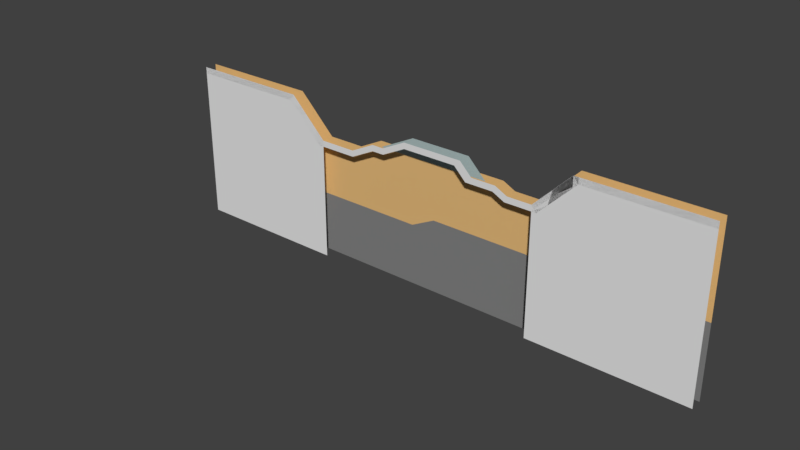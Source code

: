 # Source: Italy.blend  (saved by Blender 2.78.0; exported with 4.5.12 LTS)
import bpy
from mathutils import Matrix  # noqa: F401  (used for matrix-valued properties, if any)

bpy.ops.wm.read_factory_settings(use_empty=True)
scene = bpy.context.scene
scene.name = 'Scene'

# ---- collections
col_collection_1 = bpy.data.collections.new('Collection 1'); scene.collection.children.link(col_collection_1)
col_collection_2 = bpy.data.collections.new('Collection 2'); scene.collection.children.link(col_collection_2)
col_collection_2.hide_render = True
col_collection_2.hide_viewport = True

# ---- materials (node trees are filled in below, after node groups)
mat_outside = bpy.data.materials.new('Outside')
mat_outside.alpha_threshold = 0.0
mat_outside.use_transparent_shadow = False
mat_outside.roughness = 0.5
mat_limestone = bpy.data.materials.new('Limestone')
mat_limestone.alpha_threshold = 0.0
mat_limestone.use_transparent_shadow = False
mat_limestone.diffuse_color = (0.8, 0.5, 0.2, 1.0)
mat_limestone.roughness = 0.5
mat_bedrock = bpy.data.materials.new('Bedrock')
mat_bedrock.alpha_threshold = 0.0
mat_bedrock.use_transparent_shadow = False
mat_bedrock.diffuse_color = (0.2266, 0.2266, 0.2266, 1.0)
mat_bedrock.roughness = 0.5
mat_marl = bpy.data.materials.new('Marl')
mat_marl.alpha_threshold = 0.0
mat_marl.use_transparent_shadow = False
mat_marl.diffuse_color = (0.4, 0.5, 0.5, 1.0)
mat_marl.roughness = 0.5

# ---- material node trees

# ---- world
world_world = bpy.data.worlds.new('World'); scene.world = world_world
world_world.color = (0.05088, 0.05088, 0.05088)
world_world.use_sun_shadow = False
world_world.sun_shadow_jitter_overblur = 0.0
world_world.cycles.sampling_method = 'MANUAL'

# ---- meshes
me_plane_003 = bpy.data.meshes.new('Plane.003')
me_plane_003.from_pydata([(0.0, 0.0, 4.371e-08), (3.0, 0.0, 4.371e-08), (9.0, 2.0, -4.371e-08), (13.0, 2.0, -4.371e-08), (16.0, 1.0, 0.0), (17.0, 0.5, 2.186e-08), (19.0, 0.5, 2.186e-08), (5.0, 1.0, 0.0), (14.0, 1.0, 0.0), (8.0, 2.0, -1.311e-07), (6.0, 1.0, -8.742e-08), (-3.0, 3.0, -8.742e-08), (22.0, 3.5, -1.093e-07), (32.0, 3.5, -1.093e-07), (-13.0, 3.0, -8.742e-08), (9.0, 1.5, -2.186e-08), (5.0, 0.5, 2.186e-08), (6.2, 0.6, -6.994e-08), (8.0, 1.5, -1.093e-07), (6.0, 0.5, -6.557e-08), (32.0, 3.0, -8.742e-08), (-13.0, 2.5, -6.557e-08), (12.5, 1.5, -2.186e-08), (13.5, 0.5, 2.186e-08), (19.4, 0.0, 4.371e-08), (22.4, 3.0, -8.742e-08), (15.8, 0.5, 2.186e-08), (16.8, 0.0, 4.371e-08), (-0.4, -0.5, 6.557e-08), (-3.4, 2.5, -6.557e-08), (17.0, 0.0, 4.371e-08), (19.0, 0.0, 4.371e-08), (-3.0, 2.1, -4.808e-08), (0.0, -0.5, 6.557e-08), (3.2, -0.4, 6.12e-08), (3.0, -0.5, 6.557e-08), (4.8, 0.9, 4.371e-09), (7.8, 1.9, -1.268e-07), (12.5, 2.0, -4.371e-08), (14.0, 0.5, 2.186e-08), (15.8, 1.0, 0.0), (22.4, 3.5, -1.093e-07), (-3.4, 3.0, -8.742e-08)], [(28, 32), (29, 32), (1, 7)], [(38, 22, 3), (17, 10, 19), (9, 18, 15, 2), (10, 7, 16, 19), (38, 2, 15, 22), (8, 3, 22, 23), (6, 24, 25, 12), (4, 26, 27, 5), (0, 11, 29, 28), (41, 12, 25), (5, 30, 31, 6), (24, 6, 31), (27, 30, 5), (11, 42, 29), (28, 33, 0), (16, 7, 36), (1, 34, 16, 36), (37, 10, 17, 18), (9, 37, 18), (39, 8, 23), (40, 8, 39, 26), (4, 40, 26), (25, 20, 13, 41), (34, 1, 35), (33, 35, 1, 0), (14, 21, 29, 42)])
_uv = me_plane_003.uv_layers.new(name='UVMap')
_uv.uv.foreach_set('vector', [30.81, -1.0, 31.81, -2.0, 31.81, -1.0, 19.21, -2.0, 18.81, -1.0, 18.81, -2.0, 42.0, 1.0, 42.0, 0.0, 44.0, 0.0, 44.0, 1.0, 38.0, 1.0, 36.0, 1.0, 36.0, 0.0, 38.0, 0.0, 51.0, 1.0, 44.0, 1.0, 44.0, 0.0, 51.0, 0.0, 53.0, 1.0, 51.0, 1.0, 51.0, 0.0, 53.0, 0.0, 64.0, 1.0, 64.02, 0.0, 70.02, 0.0, 70.0, 1.0, 57.61, 0.9999, 57.6, 0.0, 59.6, 0.0, 59.61, 0.9999, 25.22, 1.0, 19.22, 1.0, 19.2, 0.0, 25.2, 0.0, 51.61, -1.0, 50.81, -1.0, 51.61, -2.0, 60.0, 1.0, 60.0, 0.0, 64.0, 0.0, 64.0, 1.0, 45.61, -2.0, 44.81, -1.0, 44.81, -2.0, 40.41, -2.0, 40.81, -2.0, 40.81, -1.0, 0.8125, -1.0, 0.0125, -1.0, 0.0125, -2.0, 6.013, -2.0, 6.812, -2.0, 6.812, -1.0, 16.81, -2.0, 16.81, -1.0, 16.41, -1.0, 32.0, 1.0, 32.01, 0.0, 35.61, 0.0, 35.6, 1.0, 41.6, 1.0, 38.0, 1.0, 38.01, 0.0, 41.61, 0.0, 22.81, -1.0, 22.41, -1.0, 22.81, -2.0, 34.81, -2.0, 33.81, -1.0, 33.81, -2.0, 57.6, 1.0, 53.0, 1.0, 53.02, -9.689e-05, 57.6, 0.0, 38.81, -1.0, 38.41, -1.0, 38.41, -2.0, 70.8, 0.0, 90.0, 0.0, 90.0, 1.0, 70.8, 1.0, 13.21, -2.0, 12.81, -1.0, 12.81, -2.0, 26.0, 0.0, 32.0, 0.0, 32.0, 1.0, 26.0, 1.0, 0.0, 1.0, 0.0, 0.0, 19.2, 0.0, 19.2, 1.0])
me_plane_003.use_remesh_preserve_volume = False
me_plane_003.use_remesh_preserve_attributes = False
me_plane_003.use_mirror_vertex_groups = False
me_plane_003.update()
me_plane_000 = bpy.data.meshes.new('Plane.000')
me_plane_000.from_pydata([(0.0, -0.5, -2.186e-08), (0.0, 0.0, 4.371e-08), (19.0, 2.235e-08, -4.371e-08), (19.0, 0.5, 2.186e-08), (0.0, -1.5, 2.186e-08), (0.0, -3.0, 8.742e-08), (19.0, -1.0, 0.0), (0.0, -5.0, 1.748e-07), (19.0, -4.0, 1.311e-07), (19.0, -5.0, 1.748e-07), (-3.0, 2.5, -1.53e-07), (-3.0, 3.0, -8.742e-08), (-3.0, 1.5, -1.093e-07), (-3.0, 0.0, -4.371e-08), (-3.0, -5.0, 1.748e-07), (22.0, 3.0, -1.748e-07), (22.0, 3.5, -1.093e-07), (22.0, 2.0, -1.311e-07), (22.0, -4.0, 1.311e-07), (22.0, -5.0, 1.748e-07), (0.0, -10.0, 3.934e-07), (19.0, -10.0, 3.934e-07), (-3.0, -10.0, 3.934e-07), (22.0, -10.0, 3.934e-07), (32.0, 3.0, -1.748e-07), (32.0, 3.5, -1.093e-07), (32.0, 2.0, -1.311e-07), (32.0, -4.0, 1.311e-07), (32.0, -5.0, 1.748e-07), (32.0, -10.0, 3.934e-07), (-13.0, 2.5, -1.53e-07), (-13.0, 3.0, -8.742e-08), (-13.0, 1.5, -1.093e-07), (-13.0, 0.0, -4.371e-08), (-13.0, -5.0, 1.748e-07), (-13.0, -10.0, 3.934e-07)], [], [(5, 4, 12, 13), (7, 5, 13, 14), (0, 1, 11, 10), (4, 0, 10, 12), (2, 6, 17, 15), (6, 8, 18, 17), (3, 2, 15, 16), (8, 9, 19, 18), (19, 9, 21, 23), (7, 14, 22, 20), (17, 18, 27, 26), (19, 23, 29, 28), (16, 15, 24, 25), (18, 19, 28, 27), (15, 17, 26, 24), (13, 12, 32, 33), (10, 11, 31, 30), (14, 13, 33, 34), (12, 10, 30, 32), (22, 14, 34, 35)])
_uv = me_plane_000.uv_layers.new(name='UVMap')
_uv.uv.foreach_set('vector', [0.7111, 0.1556, 0.7111, 0.1889, 0.7777, 0.2556, 0.7777, 0.2223, 0.7111, 0.1112, 0.7111, 0.1556, 0.7777, 0.2223, 0.7777, 0.1112, 0.7111, 0.2111, 0.7111, 0.2223, 0.7777, 0.2889, 0.7777, 0.2778, 0.7111, 0.1889, 0.7111, 0.2111, 0.7777, 0.2778, 0.7777, 0.2556, 0.2889, 0.2223, 0.2889, 0.2, 0.2223, 0.2667, 0.2223, 0.2889, 0.2889, 0.2, 0.2889, 0.1334, 0.2223, 0.1334, 0.2223, 0.2667, 0.2889, 0.2334, 0.2889, 0.2223, 0.2223, 0.2889, 0.2223, 0.3, 0.2889, 0.1334, 0.2889, 0.1112, 0.2223, 0.1112, 0.2223, 0.1334, 0.2223, 0.1112, 0.2889, 0.1112, 0.2889, 5.484e-05, 0.2223, 5.484e-05, 0.7111, 0.1112, 0.7777, 0.1112, 0.7777, 5.481e-05, 0.7111, 5.481e-05, 0.2223, 0.2667, 0.2223, 0.1334, 5.478e-05, 0.1334, 5.478e-05, 0.2667, 0.2223, 0.1112, 0.2223, 5.484e-05, 5.478e-05, 5.49e-05, 5.478e-05, 0.1112, 0.2223, 0.3, 0.2223, 0.2889, 5.478e-05, 0.2889, 5.478e-05, 0.3, 0.2223, 0.1334, 0.2223, 0.1112, 5.478e-05, 0.1112, 5.478e-05, 0.1334, 0.2223, 0.2889, 0.2223, 0.2667, 5.478e-05, 0.2667, 5.478e-05, 0.2889, 0.7777, 0.2223, 0.7777, 0.2556, 0.9999, 0.2556, 0.9999, 0.2223, 0.7777, 0.2778, 0.7777, 0.2889, 0.9999, 0.2889, 0.9999, 0.2778, 0.7777, 0.1112, 0.7777, 0.2223, 0.9999, 0.2223, 0.9999, 0.1112, 0.7777, 0.2556, 0.7777, 0.2778, 0.9999, 0.2778, 0.9999, 0.2556, 0.7777, 5.481e-05, 0.7777, 0.1112, 0.9999, 0.1112, 0.9999, 5.478e-05])
me_plane_000.materials.append(mat_outside)
me_plane_000.use_remesh_preserve_volume = False
me_plane_000.use_remesh_preserve_attributes = False
me_plane_000.use_mirror_vertex_groups = False
me_plane_000.update()
me_plane_005 = bpy.data.meshes.new('Plane.005')
me_plane_005.from_pydata([(0.0, -0.5, -2.186e-08), (3.0, -0.5, -2.186e-08), (0.0, 0.0, 4.371e-08), (3.0, 0.0, 4.371e-08), (9.0, 1.5, -1.093e-07), (9.0, 2.0, -4.371e-08), (13.0, 1.5, -1.093e-07), (13.0, 2.0, -4.371e-08), (16.0, 1.0, 0.0), (17.0, -7.451e-09, -4.371e-08), (17.0, 0.5, 2.186e-08), (19.0, 2.235e-08, -4.371e-08), (19.0, 0.5, 2.186e-08), (5.0, 1.0, 0.0), (5.0, 0.5, -6.557e-08), (14.0, 1.0, 0.0), (14.0, 0.5, -6.557e-08), (0.0, -1.5, 2.186e-08), (3.0, -1.5, 2.186e-08), (7.0, 0.5, -6.557e-08), (9.0, 0.5, -6.557e-08), (7.0, 1.5, -1.093e-07), (0.0, -3.0, 8.742e-08), (3.0, -3.0, 8.742e-08), (5.0, -0.5, -2.186e-08), (5.0, -2.0, 4.371e-08), (7.0, -1.0, 0.0), (8.0, -1.0, 0.0), (8.0, 0.5, -6.557e-08), (16.0, -1.0, 0.0), (16.0, 0.5, -6.557e-08), (14.5, 0.5, -6.557e-08), (19.0, -1.0, 0.0), (0.0, -5.0, 1.748e-07), (3.0, -5.0, 1.748e-07), (8.0, -5.0, 1.748e-07), (16.0, -4.0, 1.311e-07), (19.0, -4.0, 1.311e-07), (10.0, -1.0, 0.0), (10.0, -4.0, 1.311e-07), (16.0, -5.0, 1.748e-07), (19.0, -5.0, 1.748e-07), (10.0, -5.0, 1.748e-07), (8.0, 2.0, -1.311e-07), (6.0, 1.0, -8.742e-08), (-3.0, 2.5, -1.53e-07), (-3.0, 3.0, -8.742e-08), (-3.0, 1.5, -1.093e-07), (-3.0, 0.0, -4.371e-08), (-3.0, -5.0, 1.748e-07), (22.0, 3.0, -1.748e-07), (22.0, 3.5, -1.093e-07), (22.0, 2.0, -1.311e-07), (22.0, -4.0, 1.311e-07), (22.0, -5.0, 1.748e-07), (0.0, -10.0, 3.934e-07), (3.0, -10.0, 3.934e-07), (8.0, -10.0, 3.934e-07), (16.0, -10.0, 3.934e-07), (19.0, -10.0, 3.934e-07), (10.0, -10.0, 3.934e-07), (-3.0, -10.0, 3.934e-07), (22.0, -10.0, 3.934e-07), (32.0, 3.0, -1.748e-07), (32.0, 3.5, -1.093e-07), (32.0, 2.0, -1.311e-07), (32.0, -4.0, 1.311e-07), (32.0, -5.0, 1.748e-07), (32.0, -10.0, 3.934e-07), (-13.0, 2.5, -1.53e-07), (-13.0, 3.0, -8.742e-08), (-13.0, 1.5, -1.093e-07), (-13.0, 0.0, -4.371e-08), (-13.0, -5.0, 1.748e-07), (-13.0, -10.0, 3.934e-07)], [], [(0, 1, 3, 2), (15, 16, 31), (8, 30, 9, 10), (10, 9, 11, 12), (3, 1, 14, 13), (7, 6, 16, 15), (14, 1, 18, 24), (1, 0, 17, 18), (24, 19, 14), (4, 21, 19, 28, 20), (21, 44, 14, 19), (18, 17, 22, 23), (18, 23, 25, 24), (24, 25, 26, 19), (28, 19, 26, 27), (28, 27, 38, 29, 30, 31, 16), (31, 30, 8, 15), (11, 9, 30, 29, 32), (32, 29, 36, 37), (23, 22, 33, 34), (38, 27, 35, 39), (25, 23, 34, 35, 27, 26), (29, 38, 39, 36), (37, 36, 40, 41), (36, 39, 42, 40), (39, 35, 42), (5, 43, 21, 4), (13, 14, 44), (22, 17, 47, 48), (33, 22, 48, 49), (0, 2, 46, 45), (17, 0, 45, 47), (11, 32, 52, 50), (32, 37, 53, 52), (12, 11, 50, 51), (37, 41, 54, 53), (35, 34, 56, 57), (41, 40, 58, 59), (34, 33, 55, 56), (40, 42, 60, 58), (54, 41, 59, 62), (33, 49, 61, 55), (42, 35, 57, 60), (5, 4, 6, 7), (16, 6, 4, 20), (52, 53, 66, 65), (54, 62, 68, 67), (51, 50, 63, 64), (53, 54, 67, 66), (50, 52, 65, 63), (48, 47, 71, 72), (45, 46, 70, 69), (49, 48, 72, 73), (47, 45, 69, 71), (61, 49, 73, 74)])
me_plane_005.polygons.foreach_set('material_index', [0, 2, 0, 0, 0, 2, 0, 0, 0, 2, 2, 0, 0, 0, 0, 0, 0, 0, 0, 0, 0, 0, 0, 1, 1, 1, 2, 0, 0, 0, 0, 0, 0, 0, 0, 1, 1, 1, 1, 1, 1, 1, 1, 2, 2, 0, 1, 0, 1, 0, 0, 0, 0, 0, 1])
_uv = me_plane_005.uv_layers.new(name='UVMap')
_uv.uv.foreach_set('vector', [0.7111, 0.2111, 0.6444, 0.2111, 0.6444, 0.2223, 0.7111, 0.2223, 0.4, 0.2445, 0.4, 0.2334, 0.3889, 0.2334, 0.3556, 0.2445, 0.3556, 0.2334, 0.3334, 0.2223, 0.3334, 0.2334, 0.3334, 0.2334, 0.3334, 0.2223, 0.2889, 0.2223, 0.2889, 0.2334, 0.6444, 0.2223, 0.6444, 0.2111, 0.6, 0.2334, 0.6, 0.2445, 0.4222, 0.2667, 0.4222, 0.2556, 0.4, 0.2334, 0.4, 0.2445, 0.6, 0.2334, 0.6444, 0.2111, 0.6444, 0.1889, 0.6, 0.2111, 0.6444, 0.2111, 0.7111, 0.2111, 0.7111, 0.1889, 0.6444, 0.1889, 0.6, 0.2111, 0.5555, 0.2334, 0.6, 0.2334, 0.5111, 0.2556, 0.5555, 0.2556, 0.5555, 0.2334, 0.5333, 0.2334, 0.5111, 0.2334, 0.5555, 0.2556, 0.5778, 0.2445, 0.6, 0.2334, 0.5555, 0.2334, 0.6444, 0.1889, 0.7111, 0.1889, 0.7111, 0.1556, 0.6444, 0.1556, 0.6444, 0.1889, 0.6444, 0.1556, 0.6, 0.1778, 0.6, 0.2111, 0.6, 0.2111, 0.6, 0.1778, 0.5555, 0.2, 0.5555, 0.2334, 0.5333, 0.2334, 0.5555, 0.2334, 0.5555, 0.2, 0.5333, 0.2, 0.5333, 0.2334, 0.5333, 0.2, 0.4889, 0.2, 0.3556, 0.2, 0.3556, 0.2334, 0.3889, 0.2334, 0.4, 0.2334, 0.3889, 0.2334, 0.3556, 0.2334, 0.3556, 0.2445, 0.4, 0.2445, 0.2889, 0.2223, 0.3334, 0.2223, 0.3556, 0.2334, 0.3556, 0.2, 0.2889, 0.2, 0.2889, 0.2, 0.3556, 0.2, 0.3556, 0.1334, 0.2889, 0.1334, 0.6444, 0.1556, 0.7111, 0.1556, 0.7111, 0.1112, 0.6444, 0.1112, 0.4889, 0.2, 0.5333, 0.2, 0.5333, 0.1112, 0.4889, 0.1334, 0.6, 0.1778, 0.6444, 0.1556, 0.6444, 0.1112, 0.5333, 0.1112, 0.5333, 0.2, 0.5555, 0.2, 0.3556, 0.2, 0.4889, 0.2, 0.4889, 0.1334, 0.3556, 0.1334, 0.2889, 0.1334, 0.3556, 0.1334, 0.3556, 0.1112, 0.2889, 0.1112, 0.3556, 0.1334, 0.4889, 0.1334, 0.4889, 0.1112, 0.3556, 0.1112, 0.4889, 0.1334, 0.5333, 0.1112, 0.4889, 0.1112, 0.5111, 0.2667, 0.5333, 0.2667, 0.5555, 0.2556, 0.5111, 0.2556, 0.6, 0.2445, 0.6, 0.2334, 0.5778, 0.2445, 0.7111, 0.1556, 0.7111, 0.1889, 0.7777, 0.2556, 0.7777, 0.2223, 0.7111, 0.1112, 0.7111, 0.1556, 0.7777, 0.2223, 0.7777, 0.1112, 0.7111, 0.2111, 0.7111, 0.2223, 0.7777, 0.2889, 0.7777, 0.2778, 0.7111, 0.1889, 0.7111, 0.2111, 0.7777, 0.2778, 0.7777, 0.2556, 0.2889, 0.2223, 0.2889, 0.2, 0.2223, 0.2667, 0.2223, 0.2889, 0.2889, 0.2, 0.2889, 0.1334, 0.2223, 0.1334, 0.2223, 0.2667, 0.2889, 0.2334, 0.2889, 0.2223, 0.2223, 0.2889, 0.2223, 0.3, 0.2889, 0.1334, 0.2889, 0.1112, 0.2223, 0.1112, 0.2223, 0.1334, 0.5333, 0.1112, 0.6444, 0.1112, 0.6444, 5.484e-05, 0.5333, 5.484e-05, 0.2889, 0.1112, 0.3556, 0.1112, 0.3556, 5.484e-05, 0.2889, 5.484e-05, 0.6444, 0.1112, 0.7111, 0.1112, 0.7111, 5.481e-05, 0.6444, 5.484e-05, 0.3556, 0.1112, 0.4889, 0.1112, 0.4889, 5.484e-05, 0.3556, 5.484e-05, 0.2223, 0.1112, 0.2889, 0.1112, 0.2889, 5.484e-05, 0.2223, 5.484e-05, 0.7111, 0.1112, 0.7777, 0.1112, 0.7777, 5.481e-05, 0.7111, 5.481e-05, 0.4889, 0.1112, 0.5333, 0.1112, 0.5333, 5.484e-05, 0.4889, 5.484e-05, 0.5111, 0.2667, 0.5111, 0.2556, 0.4222, 0.2556, 0.4222, 0.2667, 0.4, 0.2334, 0.4222, 0.2556, 0.5111, 0.2556, 0.5111, 0.2334, 0.2223, 0.2667, 0.2223, 0.1334, 5.478e-05, 0.1334, 5.478e-05, 0.2667, 0.2223, 0.1112, 0.2223, 5.484e-05, 5.478e-05, 5.49e-05, 5.478e-05, 0.1112, 0.2223, 0.3, 0.2223, 0.2889, 5.478e-05, 0.2889, 5.478e-05, 0.3, 0.2223, 0.1334, 0.2223, 0.1112, 5.478e-05, 0.1112, 5.478e-05, 0.1334, 0.2223, 0.2889, 0.2223, 0.2667, 5.478e-05, 0.2667, 5.478e-05, 0.2889, 0.7777, 0.2223, 0.7777, 0.2556, 0.9999, 0.2556, 0.9999, 0.2223, 0.7777, 0.2778, 0.7777, 0.2889, 0.9999, 0.2889, 0.9999, 0.2778, 0.7777, 0.1112, 0.7777, 0.2223, 0.9999, 0.2223, 0.9999, 0.1112, 0.7777, 0.2556, 0.7777, 0.2778, 0.9999, 0.2778, 0.9999, 0.2556, 0.7777, 5.481e-05, 0.7777, 0.1112, 0.9999, 0.1112, 0.9999, 5.478e-05])
me_plane_005.materials.append(mat_limestone)
me_plane_005.materials.append(mat_bedrock)
me_plane_005.materials.append(mat_marl)
me_plane_005.materials.append(None)
me_plane_005.use_remesh_preserve_volume = False
me_plane_005.use_remesh_preserve_attributes = False
me_plane_005.use_mirror_vertex_groups = False
me_plane_005.update()
me_plane_002 = bpy.data.meshes.new('Plane.002')
me_plane_002.from_pydata([(5.0, 0.5, -6.557e-08), (14.0, 1.0, 0.0), (8.0, 0.5, -6.557e-08), (0.0, -0.5, -2.186e-08), (3.0, -0.5, -2.186e-08), (0.0, 0.0, 4.371e-08), (3.0, 0.0, 4.371e-08), (16.0, 1.0, 0.0), (17.0, -7.451e-09, -4.371e-08), (17.0, 0.5, 2.186e-08), (19.0, 2.235e-08, -4.371e-08), (19.0, 0.5, 2.186e-08), (5.0, 1.0, 0.0), (14.0, 0.5, -6.557e-08), (0.0, -1.5, 2.186e-08), (3.0, -1.5, 2.186e-08), (7.0, 0.5, -6.557e-08), (0.0, -3.0, 8.742e-08), (3.0, -3.0, 8.742e-08), (5.0, -0.5, -2.186e-08), (5.0, -2.0, 4.371e-08), (7.0, -1.0, 0.0), (8.0, -1.0, 0.0), (16.0, -1.0, 0.0), (16.0, 0.5, -6.557e-08), (14.5, 0.5, -6.557e-08), (19.0, -1.0, 0.0), (0.0, -5.0, 1.748e-07), (3.0, -5.0, 1.748e-07), (8.0, -5.0, 1.748e-07), (19.0, -4.0, 1.311e-07), (10.0, -1.0, 0.0), (10.0, -4.0, 1.311e-07), (6.0, 1.0, -8.742e-08), (-3.0, 2.5, -1.53e-07), (-3.0, 3.0, -8.742e-08), (-3.0, 1.5, -1.093e-07), (-3.0, 0.0, -4.371e-08), (22.0, 3.0, -1.748e-07), (22.0, 3.5, -1.093e-07), (22.0, 2.0, -1.311e-07), (32.0, 3.0, -1.748e-07), (32.0, 3.5, -1.093e-07), (32.0, 2.0, -1.311e-07), (-13.0, 2.5, -1.53e-07), (-13.0, 3.0, -8.742e-08), (-13.0, 1.5, -1.093e-07), (-13.0, 0.0, -4.371e-08), (16.0, -4.0, 1.311e-07), (-3.0, -5.0, 1.748e-07), (22.0, -4.0, 1.311e-07), (32.0, -4.0, 1.311e-07), (-13.0, -5.0, 1.748e-07)], [], [(3, 4, 6, 5), (7, 24, 8, 9), (9, 8, 10, 11), (6, 4, 0, 12), (0, 4, 15, 19), (4, 3, 14, 15), (19, 16, 0), (15, 14, 17, 18), (15, 18, 20, 19), (19, 20, 21, 16), (2, 16, 21, 22), (2, 22, 31, 23, 24, 25, 13), (25, 24, 7, 1), (10, 8, 24, 23, 26), (26, 23, 48, 30), (18, 17, 27, 28), (31, 22, 29, 32), (20, 18, 28, 29, 22, 21), (23, 31, 32, 48), (12, 0, 33), (17, 14, 36, 37), (27, 17, 37, 49), (3, 5, 35, 34), (14, 3, 34, 36), (10, 26, 40, 38), (26, 30, 50, 40), (11, 10, 38, 39), (40, 50, 51, 43), (39, 38, 41, 42), (38, 40, 43, 41), (37, 36, 46, 47), (34, 35, 45, 44), (49, 37, 47, 52), (36, 34, 44, 46)])
_uv = me_plane_002.uv_layers.new(name='UVMap')
_uv.uv.foreach_set('vector', [0.2889, 0.2111, 0.3556, 0.2111, 0.3556, 0.2223, 0.2889, 0.2223, 0.6444, 0.2445, 0.6444, 0.2334, 0.6666, 0.2223, 0.6666, 0.2334, 0.6666, 0.2334, 0.6666, 0.2223, 0.7111, 0.2223, 0.7111, 0.2334, 0.3556, 0.2223, 0.3556, 0.2111, 0.4, 0.2334, 0.4, 0.2445, 0.4, 0.2334, 0.3556, 0.2111, 0.3556, 0.1889, 0.4, 0.2111, 0.3556, 0.2111, 0.2889, 0.2111, 0.2889, 0.1889, 0.3556, 0.1889, 0.4, 0.2111, 0.4445, 0.2334, 0.4, 0.2334, 0.3556, 0.1889, 0.2889, 0.1889, 0.2889, 0.1556, 0.3556, 0.1556, 0.3556, 0.1889, 0.3556, 0.1556, 0.4, 0.1778, 0.4, 0.2111, 0.4, 0.2111, 0.4, 0.1778, 0.4445, 0.2, 0.4445, 0.2334, 0.4667, 0.2334, 0.4445, 0.2334, 0.4445, 0.2, 0.4667, 0.2, 0.4667, 0.2334, 0.4667, 0.2, 0.5111, 0.2, 0.6444, 0.2, 0.6444, 0.2334, 0.6111, 0.2334, 0.6, 0.2334, 0.6111, 0.2334, 0.6444, 0.2334, 0.6444, 0.2445, 0.6, 0.2445, 0.7111, 0.2223, 0.6666, 0.2223, 0.6444, 0.2334, 0.6444, 0.2, 0.7111, 0.2, 0.7111, 0.2, 0.6444, 0.2, 0.6444, 0.1334, 0.7111, 0.1334, 0.3556, 0.1556, 0.2889, 0.1556, 0.2889, 0.1112, 0.3556, 0.1112, 0.5111, 0.2, 0.4667, 0.2, 0.4667, 0.1112, 0.5111, 0.1334, 0.4, 0.1778, 0.3556, 0.1556, 0.3556, 0.1112, 0.4667, 0.1112, 0.4667, 0.2, 0.4445, 0.2, 0.6444, 0.2, 0.5111, 0.2, 0.5111, 0.1334, 0.6444, 0.1334, 0.4, 0.2445, 0.4, 0.2334, 0.4222, 0.2445, 0.2889, 0.1556, 0.2889, 0.1889, 0.2223, 0.2556, 0.2223, 0.2223, 0.2889, 0.1112, 0.2889, 0.1556, 0.2223, 0.2223, 0.2223, 0.1112, 0.2889, 0.2111, 0.2889, 0.2223, 0.2223, 0.2889, 0.2223, 0.2778, 0.2889, 0.1889, 0.2889, 0.2111, 0.2223, 0.2778, 0.2223, 0.2556, 0.7111, 0.2223, 0.7111, 0.2, 0.7777, 0.2667, 0.7777, 0.2889, 0.7111, 0.2, 0.7111, 0.1334, 0.7777, 0.1334, 0.7777, 0.2667, 0.7111, 0.2334, 0.7111, 0.2223, 0.7777, 0.2889, 0.7777, 0.3, 0.7777, 0.2667, 0.7777, 0.1334, 0.9999, 0.1334, 0.9999, 0.2667, 0.7777, 0.3, 0.7777, 0.2889, 0.9999, 0.2889, 0.9999, 0.3, 0.7777, 0.2889, 0.7777, 0.2667, 0.9999, 0.2667, 0.9999, 0.2889, 0.2223, 0.2223, 0.2223, 0.2556, 5.472e-05, 0.2556, 5.478e-05, 0.2223, 0.2223, 0.2778, 0.2223, 0.2889, 5.472e-05, 0.2889, 5.472e-05, 0.2778, 0.2223, 0.1112, 0.2223, 0.2223, 5.478e-05, 0.2223, 5.478e-05, 0.1112, 0.2223, 0.2556, 0.2223, 0.2778, 5.472e-05, 0.2778, 5.472e-05, 0.2556])
me_plane_002.materials.append(mat_limestone)
me_plane_002.use_remesh_preserve_volume = False
me_plane_002.use_remesh_preserve_attributes = False
me_plane_002.use_mirror_vertex_groups = False
me_plane_002.update()
me_plane_001 = bpy.data.meshes.new('Plane.001')
me_plane_001.from_pydata([(9.0, 1.5, -1.093e-07), (9.0, 2.0, -4.371e-08), (13.0, 1.5, -1.093e-07), (13.0, 2.0, -4.371e-08), (5.0, 0.5, -6.557e-08), (14.0, 1.0, 0.0), (9.0, 0.5, -6.557e-08), (7.0, 1.5, -1.093e-07), (8.0, 0.5, -6.557e-08), (8.0, 2.0, -1.311e-07), (14.0, 0.5, -6.557e-08), (7.0, 0.5, -6.557e-08), (14.5, 0.5, -6.557e-08), (6.0, 1.0, -8.742e-08)], [], [(5, 10, 12), (3, 2, 10, 5), (0, 7, 11, 8, 6), (7, 13, 4, 11), (1, 9, 7, 0), (1, 0, 2, 3), (10, 2, 0, 6)])
_uv = me_plane_001.uv_layers.new(name='UVMap')
_uv.uv.foreach_set('vector', [0.6, 0.2445, 0.6, 0.2334, 0.6111, 0.2334, 0.5778, 0.2667, 0.5778, 0.2556, 0.6, 0.2334, 0.6, 0.2445, 0.4889, 0.2556, 0.4445, 0.2556, 0.4445, 0.2334, 0.4667, 0.2334, 0.4889, 0.2334, 0.4445, 0.2556, 0.4222, 0.2445, 0.4, 0.2334, 0.4445, 0.2334, 0.4889, 0.2667, 0.4667, 0.2667, 0.4445, 0.2556, 0.4889, 0.2556, 0.4889, 0.2667, 0.4889, 0.2556, 0.5778, 0.2556, 0.5778, 0.2667, 0.6, 0.2334, 0.5778, 0.2556, 0.4889, 0.2556, 0.4889, 0.2334])
me_plane_001.materials.append(mat_marl)
me_plane_001.use_remesh_preserve_volume = False
me_plane_001.use_remesh_preserve_attributes = False
me_plane_001.use_mirror_vertex_groups = False
me_plane_001.update()
me_plane_014 = bpy.data.meshes.new('Plane.014')
me_plane_014.from_pydata([(0.0, -5.0, 1.748e-07), (3.0, -5.0, 1.748e-07), (8.0, -5.0, 1.748e-07), (19.0, -4.0, 1.311e-07), (10.0, -4.0, 1.311e-07), (16.0, -4.0, 1.311e-07), (16.0, -5.0, 1.748e-07), (19.0, -5.0, 1.748e-07), (10.0, -5.0, 1.748e-07), (-3.0, -5.0, 1.748e-07), (22.0, -4.0, 1.311e-07), (22.0, -5.0, 1.748e-07), (0.0, -10.0, 3.934e-07), (3.0, -10.0, 3.934e-07), (8.0, -10.0, 3.934e-07), (16.0, -10.0, 3.934e-07), (19.0, -10.0, 3.934e-07), (10.0, -10.0, 3.934e-07), (-3.0, -10.0, 3.934e-07), (22.0, -10.0, 3.934e-07), (32.0, -4.0, 1.311e-07), (32.0, -5.0, 1.748e-07), (32.0, -10.0, 3.934e-07), (-13.0, -5.0, 1.748e-07), (-13.0, -10.0, 3.934e-07)], [], [(3, 5, 6, 7), (5, 4, 8, 6), (4, 2, 8), (3, 7, 11, 10), (2, 1, 13, 14), (7, 6, 15, 16), (1, 0, 12, 13), (6, 8, 17, 15), (11, 7, 16, 19), (0, 9, 18, 12), (8, 2, 14, 17), (11, 19, 22, 21), (10, 11, 21, 20), (18, 9, 23, 24)])
_uv = me_plane_014.uv_layers.new(name='UVMap')
_uv.uv.foreach_set('vector', [0.7111, 0.1334, 0.6444, 0.1334, 0.6444, 0.1112, 0.7111, 0.1112, 0.6444, 0.1334, 0.5111, 0.1334, 0.5111, 0.1112, 0.6444, 0.1112, 0.5111, 0.1334, 0.4667, 0.1112, 0.5111, 0.1112, 0.7111, 0.1334, 0.7111, 0.1112, 0.7777, 0.1112, 0.7777, 0.1334, 0.4667, 0.1112, 0.3556, 0.1112, 0.3556, 5.481e-05, 0.4667, 5.484e-05, 0.7111, 0.1112, 0.6444, 0.1112, 0.6444, 5.484e-05, 0.7111, 5.487e-05, 0.3556, 0.1112, 0.2889, 0.1112, 0.2889, 5.478e-05, 0.3556, 5.481e-05, 0.6444, 0.1112, 0.5111, 0.1112, 0.5111, 5.484e-05, 0.6444, 5.484e-05, 0.7777, 0.1112, 0.7111, 0.1112, 0.7111, 5.487e-05, 0.7777, 5.49e-05, 0.2889, 0.1112, 0.2223, 0.1112, 0.2223, 5.475e-05, 0.2889, 5.478e-05, 0.5111, 0.1112, 0.4667, 0.1112, 0.4667, 5.484e-05, 0.5111, 5.484e-05, 0.7777, 0.1112, 0.7777, 5.49e-05, 0.9999, 5.496e-05, 0.9999, 0.1112, 0.7777, 0.1334, 0.7777, 0.1112, 0.9999, 0.1112, 0.9999, 0.1334, 0.2223, 5.475e-05, 0.2223, 0.1112, 5.478e-05, 0.1112, 5.484e-05, 5.472e-05])
me_plane_014.materials.append(mat_bedrock)
me_plane_014.use_remesh_preserve_volume = False
me_plane_014.use_remesh_preserve_attributes = False
me_plane_014.use_mirror_vertex_groups = False
me_plane_014.update()

# ---- objects
ob_grass = bpy.data.objects.new('Grass', me_plane_003)
ob_outside = bpy.data.objects.new('Outside', me_plane_000)
ob_everything = bpy.data.objects.new('Everything', me_plane_005)
ob_separate = bpy.data.objects.new('Separate', None)
ob_limestone = bpy.data.objects.new('Limestone', me_plane_002)
ob_marl = bpy.data.objects.new('Marl', me_plane_001)
ob_bedrock = bpy.data.objects.new('Bedrock', me_plane_014)

# ---- transforms, parenting, visibility, modifiers, constraints
ob_grass.location = (0.0, -1.0, -0.01)
ob_grass.rotation_euler = (1.571, -0.0, 0.0)
ob_grass.lineart.crease_threshold = 0.0
ob_outside.location = (0.0, -1.0, 0.0)
ob_outside.rotation_euler = (1.571, -0.0, 0.0)
ob_outside.hide_viewport = True
ob_outside.lineart.crease_threshold = 0.0
ob_everything.location = (0.0, 0.0, 0.0)
ob_everything.rotation_euler = (1.571, -0.0, 0.0)
ob_everything.lineart.crease_threshold = 0.0
ob_separate.location = (0.0, 0.0, 0.0)
ob_separate.rotation_euler = (1.571, -0.0, 0.0)
ob_separate.empty_image_offset = (0.0, 0.0)
ob_separate.lineart.crease_threshold = 0.0
ob_limestone.parent = ob_separate
ob_limestone.location = (0.0, 0.0, 0.0)
ob_limestone.lineart.crease_threshold = 0.0
ob_marl.parent = ob_separate
ob_marl.location = (0.0, 0.0, 0.0)
ob_marl.lineart.crease_threshold = 0.0
ob_bedrock.parent = ob_separate
ob_bedrock.location = (0.0, 0.0, 0.0)
ob_bedrock.lineart.crease_threshold = 0.0

# ---- collection membership
col_collection_1.objects.link(ob_grass)
col_collection_1.objects.link(ob_outside)
col_collection_1.objects.link(ob_everything)
col_collection_2.objects.link(ob_separate)
col_collection_2.objects.link(ob_limestone)
col_collection_2.objects.link(ob_marl)
col_collection_2.objects.link(ob_bedrock)

# ---- scene / render settings (as saved in the file)
scene.frame_start = 1; scene.frame_end = 250; scene.frame_set(0)
scene.render.engine = 'BLENDER_EEVEE_NEXT'
scene.render.resolution_percentage = 50
scene.render.dither_intensity = 0.0
scene.render.use_persistent_data = True
scene.cycles.feature_set = 'EXPERIMENTAL'
scene.cycles.use_denoising = False
scene.cycles.samples = 64
scene.cycles.sampling_pattern = 'TABULATED_SOBOL'
scene.cycles.light_sampling_threshold = 0.0
scene.cycles.use_adaptive_sampling = False
scene.cycles.use_light_tree = False
scene.cycles.blur_glossy = 0.0
scene.cycles.sample_clamp_indirect = 0.0
scene.view_settings.view_transform = 'Standard'
bpy.context.view_layer.update()

# ---- added for rendering (the .blend has no active camera and no usable light): camera, sun
cam_auto = bpy.data.cameras.new('AutoCamera')
cam_auto.lens = 50.0
cam_auto.sensor_width = 36.0
cam_auto.clip_end = 1000.0
ob_auto_camera = bpy.data.objects.new('AutoCamera', cam_auto)
scene.collection.objects.link(ob_auto_camera)
ob_auto_camera.location = (54.7273, -57.5228, 32.9318)
ob_auto_camera.rotation_euler = (1.09748, -7.21219e-08, 0.694738)
scene.camera = ob_auto_camera
light_auto_sun = bpy.data.lights.new('AutoSun', 'SUN')
light_auto_sun.energy = 3.0
light_auto_sun.angle = 0.0523599
ob_auto_sun = bpy.data.objects.new('AutoSun', light_auto_sun)
scene.collection.objects.link(ob_auto_sun)
ob_auto_sun.rotation_euler = (0.872665, 0.174533, 0.523599)
bpy.context.view_layer.update()
